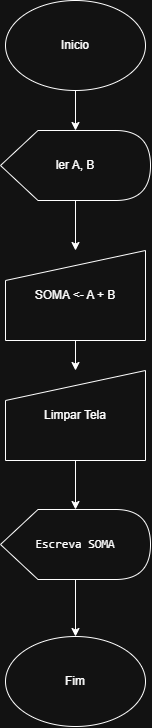

The diagram above was exported from draw.io. Its source (the exported page's mxGraphModel, read from the mxfile embedded in the PNG):
<mxGraphModel dx="1106" dy="1813" grid="0" gridSize="10" guides="1" tooltips="1" connect="1" arrows="1" fold="1" page="1" pageScale="1" pageWidth="827" pageHeight="1169" math="0" shadow="0">
  <root>
    <mxCell id="0" />
    <mxCell id="1" parent="0" />
    <mxCell id="Ey9EOGQr2dswSxvd0hmT-2" edge="1" parent="1" source="siwssg11HUzKFgvJHKih-11" style="edgeStyle=orthogonalEdgeStyle;rounded=0;orthogonalLoop=1;jettySize=auto;html=1;" target="Ey9EOGQr2dswSxvd0hmT-1" value="">
      <mxGeometry relative="1" as="geometry" />
    </mxCell>
    <mxCell id="siwssg11HUzKFgvJHKih-11" parent="1" style="shape=manualInput;whiteSpace=wrap;html=1;" value="SOMA &amp;lt;- A + B" vertex="1">
      <mxGeometry height="90" width="140" x="380" y="-900" as="geometry" />
    </mxCell>
    <mxCell id="siwssg11HUzKFgvJHKih-15" edge="1" parent="1" source="siwssg11HUzKFgvJHKih-13" style="edgeStyle=orthogonalEdgeStyle;rounded=0;orthogonalLoop=1;jettySize=auto;html=1;" target="siwssg11HUzKFgvJHKih-14" value="">
      <mxGeometry relative="1" as="geometry" />
    </mxCell>
    <mxCell id="siwssg11HUzKFgvJHKih-13" parent="1" style="ellipse;whiteSpace=wrap;html=1;" value="Inicio" vertex="1">
      <mxGeometry height="90" width="140" x="380" y="-1150" as="geometry" />
    </mxCell>
    <mxCell id="siwssg11HUzKFgvJHKih-16" edge="1" parent="1" source="siwssg11HUzKFgvJHKih-14" style="edgeStyle=orthogonalEdgeStyle;rounded=0;orthogonalLoop=1;jettySize=auto;html=1;" target="siwssg11HUzKFgvJHKih-11" value="">
      <mxGeometry relative="1" as="geometry" />
    </mxCell>
    <mxCell id="siwssg11HUzKFgvJHKih-14" parent="1" style="shape=display;whiteSpace=wrap;html=1;" value="ler A, B" vertex="1">
      <mxGeometry height="70" width="150" x="375" y="-1020" as="geometry" />
    </mxCell>
    <mxCell id="siwssg11HUzKFgvJHKih-20" edge="1" parent="1" style="endArrow=classic;html=1;rounded=0;" value="">
      <mxGeometry height="50" relative="1" width="50" as="geometry">
        <mxPoint x="420" y="-920" as="sourcePoint" />
        <mxPoint x="420" y="-920" as="targetPoint" />
      </mxGeometry>
    </mxCell>
    <mxCell id="Ey9EOGQr2dswSxvd0hmT-4" edge="1" parent="1" source="Ey9EOGQr2dswSxvd0hmT-1" style="edgeStyle=orthogonalEdgeStyle;rounded=0;orthogonalLoop=1;jettySize=auto;html=1;" target="Ey9EOGQr2dswSxvd0hmT-3" value="">
      <mxGeometry relative="1" as="geometry" />
    </mxCell>
    <mxCell id="Ey9EOGQr2dswSxvd0hmT-1" parent="1" style="shape=manualInput;whiteSpace=wrap;html=1;" value="Limpar Tela" vertex="1">
      <mxGeometry height="90" width="140" x="380" y="-780" as="geometry" />
    </mxCell>
    <mxCell id="Ey9EOGQr2dswSxvd0hmT-6" edge="1" parent="1" source="Ey9EOGQr2dswSxvd0hmT-3" style="edgeStyle=orthogonalEdgeStyle;rounded=0;orthogonalLoop=1;jettySize=auto;html=1;" target="Ey9EOGQr2dswSxvd0hmT-5" value="">
      <mxGeometry relative="1" as="geometry" />
    </mxCell>
    <mxCell id="Ey9EOGQr2dswSxvd0hmT-3" parent="1" style="shape=display;whiteSpace=wrap;html=1;" value="&lt;p data-path-to-node=&quot;5,4,0&quot;&gt;&lt;code data-path-to-node=&quot;5,4,0&quot; data-index-in-node=&quot;27&quot;&gt;Escreva SOMA&lt;/code&gt;&lt;/p&gt;" vertex="1">
      <mxGeometry height="70" width="150" x="375" y="-641" as="geometry" />
    </mxCell>
    <mxCell id="Ey9EOGQr2dswSxvd0hmT-5" parent="1" style="ellipse;whiteSpace=wrap;html=1;" value="Fim" vertex="1">
      <mxGeometry height="90" width="140" x="380" y="-514" as="geometry" />
    </mxCell>
  </root>
</mxGraphModel>